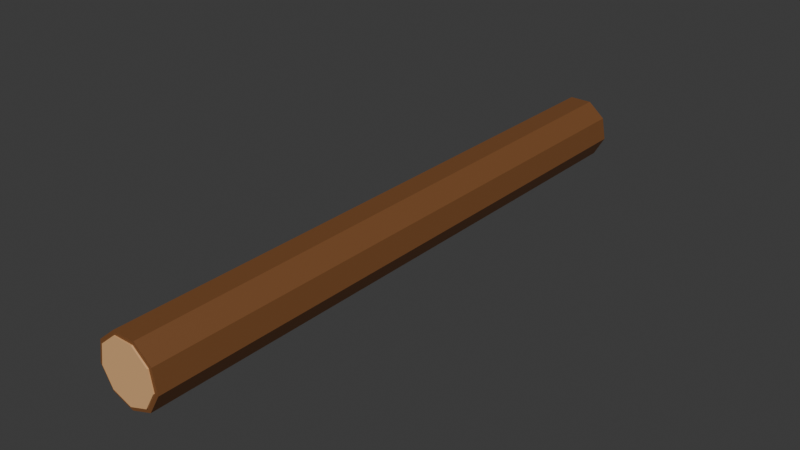 # Source: log.blend  (saved by Blender 5.3.31; exported with 4.5.12 LTS)
import bpy
from mathutils import Matrix  # noqa: F401  (used for matrix-valued properties, if any)

bpy.ops.wm.read_factory_settings(use_empty=True)
scene = bpy.context.scene
scene.name = 'FC Log'

# ---- collections
col_collection = bpy.data.collections.new('Collection'); scene.collection.children.link(col_collection)
col_fc_asset = bpy.data.collections.new('FC_Asset'); scene.collection.children.link(col_fc_asset)
col_fc_helpers = bpy.data.collections.new('FC_Helpers'); scene.collection.children.link(col_fc_helpers)

# ---- materials (node trees are filled in below, after node groups)
mat_fc_vertexcolor = bpy.data.materials.new('FC_VertexColor')
mat_fc_vertexcolor.use_backface_culling = True
mat_fc_reference = bpy.data.materials.new('FC_Reference')
mat_fc_reference.diffuse_color = (0.55, 0.58, 0.65, 1.0)
mat_fc_label = bpy.data.materials.new('FC_Label')
mat_fc_label.diffuse_color = (0.95, 0.95, 0.95, 1.0)

# ---- material node trees
mat_fc_vertexcolor.use_nodes = True; mat_fc_vertexcolor.node_tree.nodes.clear()
_N = mat_fc_vertexcolor.node_tree.nodes; _L = mat_fc_vertexcolor.node_tree.links
n0 = _N.new('ShaderNodeBsdfPrincipled'); n0.name = 'Principled BSDF'; n0.location = (10, 300)
n0.inputs[2].default_value = 0.6
n0.inputs[10].default_value = 0.005
n1 = _N.new('ShaderNodeOutputMaterial'); n1.name = 'Material Output'; n1.location = (300, 300)
n2 = _N.new('ShaderNodeAttribute'); n2.name = 'Attribute'; n2.location = (-450, -30)
n2.attribute_name = 'Color'
_L.new(n0.outputs[0], n1.inputs[0])
_L.new(n2.outputs[0], n0.inputs[0])
n1.is_active_output = True
mat_fc_reference.use_nodes = True; mat_fc_reference.node_tree.nodes.clear()
_N = mat_fc_reference.node_tree.nodes; _L = mat_fc_reference.node_tree.links
n0 = _N.new('ShaderNodeBsdfPrincipled'); n0.name = 'Principled BSDF'; n0.location = (-200, 100)
n0.inputs[10].default_value = 0.005
n1 = _N.new('ShaderNodeOutputMaterial'); n1.name = 'Material Output'; n1.location = (200, 100)
_L.new(n0.outputs[0], n1.inputs[0])
n1.is_active_output = True
mat_fc_label.use_nodes = True; mat_fc_label.node_tree.nodes.clear()
_N = mat_fc_label.node_tree.nodes; _L = mat_fc_label.node_tree.links
n0 = _N.new('ShaderNodeBsdfPrincipled'); n0.name = 'Principled BSDF'; n0.location = (-200, 100)
n0.inputs[10].default_value = 0.005
n1 = _N.new('ShaderNodeOutputMaterial'); n1.name = 'Material Output'; n1.location = (200, 100)
_L.new(n0.outputs[0], n1.inputs[0])
n1.is_active_output = True

# ---- world
world_world = bpy.data.worlds.new('World'); scene.world = world_world
world_world.use_nodes = True; world_world.node_tree.nodes.clear()
_N = world_world.node_tree.nodes; _L = world_world.node_tree.links
n0 = _N.new('ShaderNodeOutputWorld'); n0.name = 'World Output'; n0.location = (200, 100)
n1 = _N.new('ShaderNodeBackground'); n1.name = 'Background'; n1.location = (-200, 100)
n1.inputs[0].default_value = (0.05088, 0.05088, 0.05088, 1.0)
_L.new(n1.outputs[0], n0.inputs[0])
n0.is_active_output = True
world_world.color = (0.05088, 0.05088, 0.05088)
world_world.sun_shadow_jitter_overblur = 0.0

# ---- meshes
me_mesh_0 = bpy.data.meshes.new('Mesh_0')
me_mesh_0.from_pydata([(0.0, -3.1, -0.34), (0.0, 3.1, -0.34), (0.2185, -3.1, -0.2605), (0.0, 3.1, -0.34), (0.2185, 3.1, -0.2605), (0.2185, -3.1, -0.2605), (0.2185, -3.1, -0.2605), (0.2185, 3.1, -0.2605), (0.3348, -3.1, -0.05904), (0.2185, 3.1, -0.2605), (0.3348, 3.1, -0.05904), (0.3348, -3.1, -0.05904), (0.3348, -3.1, -0.05904), (0.3348, 3.1, -0.05904), (0.2944, -3.1, 0.17), (0.3348, 3.1, -0.05904), (0.2944, 3.1, 0.17), (0.2944, -3.1, 0.17), (0.2944, -3.1, 0.17), (0.2944, 3.1, 0.17), (0.1163, -3.1, 0.3195), (0.2944, 3.1, 0.17), (0.1163, 3.1, 0.3195), (0.1163, -3.1, 0.3195), (0.1163, -3.1, 0.3195), (0.1163, 3.1, 0.3195), (-0.1163, -3.1, 0.3195), (0.1163, 3.1, 0.3195), (-0.1163, 3.1, 0.3195), (-0.1163, -3.1, 0.3195), (-0.1163, -3.1, 0.3195), (-0.1163, 3.1, 0.3195), (-0.2944, -3.1, 0.17), (-0.1163, 3.1, 0.3195), (-0.2944, 3.1, 0.17), (-0.2944, -3.1, 0.17), (-0.2944, -3.1, 0.17), (-0.2944, 3.1, 0.17), (-0.3348, -3.1, -0.05904), (-0.2944, 3.1, 0.17), (-0.3348, 3.1, -0.05904), (-0.3348, -3.1, -0.05904), (-0.3348, -3.1, -0.05904), (-0.3348, 3.1, -0.05904), (-0.2185, -3.1, -0.2605), (-0.3348, 3.1, -0.05904), (-0.2185, 3.1, -0.2605), (-0.2185, -3.1, -0.2605), (-0.2185, -3.1, -0.2605), (-0.2185, 3.1, -0.2605), (-8.328e-17, -3.1, -0.34), (-0.2185, 3.1, -0.2605), (-8.328e-17, 3.1, -0.34), (-8.328e-17, -3.1, -0.34), (0.0, -3.1, -0.34), (0.2185, -3.1, -0.2605), (0.0, -3.1, 1.898e-16), (0.2185, -3.1, -0.2605), (0.3348, -3.1, -0.05904), (0.0, -3.1, 1.898e-16), (0.3348, -3.1, -0.05904), (0.2944, -3.1, 0.17), (0.0, -3.1, 1.898e-16), (0.2944, -3.1, 0.17), (0.1163, -3.1, 0.3195), (0.0, -3.1, 1.898e-16), (0.1163, -3.1, 0.3195), (-0.1163, -3.1, 0.3195), (0.0, -3.1, 1.898e-16), (-0.1163, -3.1, 0.3195), (-0.2944, -3.1, 0.17), (0.0, -3.1, 1.898e-16), (-0.2944, -3.1, 0.17), (-0.3348, -3.1, -0.05904), (0.0, -3.1, 1.898e-16), (-0.3348, -3.1, -0.05904), (-0.2185, -3.1, -0.2605), (0.0, -3.1, 1.898e-16), (-0.2185, -3.1, -0.2605), (-8.328e-17, -3.1, -0.34), (0.0, -3.1, 1.898e-16), (0.2185, 3.1, -0.2605), (0.0, 3.1, -0.34), (0.0, 3.1, -1.898e-16), (0.3348, 3.1, -0.05904), (0.2185, 3.1, -0.2605), (0.0, 3.1, -1.898e-16), (0.2944, 3.1, 0.17), (0.3348, 3.1, -0.05904), (0.0, 3.1, -1.898e-16), (0.1163, 3.1, 0.3195), (0.2944, 3.1, 0.17), (0.0, 3.1, -1.898e-16), (-0.1163, 3.1, 0.3195), (0.1163, 3.1, 0.3195), (0.0, 3.1, -1.898e-16), (-0.2944, 3.1, 0.17), (-0.1163, 3.1, 0.3195), (0.0, 3.1, -1.898e-16), (-0.3348, 3.1, -0.05904), (-0.2944, 3.1, 0.17), (0.0, 3.1, -1.898e-16), (-0.2185, 3.1, -0.2605), (-0.3348, 3.1, -0.05904), (0.0, 3.1, -1.898e-16), (-8.328e-17, 3.1, -0.34), (-0.2185, 3.1, -0.2605), (0.0, 3.1, -1.898e-16), (0.0, -3.115, -0.3), (0.0, -3.085, -0.3), (0.1928, -3.115, -0.2298), (0.0, -3.085, -0.3), (0.1928, -3.085, -0.2298), (0.1928, -3.115, -0.2298), (0.1928, -3.115, -0.2298), (0.1928, -3.085, -0.2298), (0.2954, -3.115, -0.05209), (0.1928, -3.085, -0.2298), (0.2954, -3.085, -0.05209), (0.2954, -3.115, -0.05209), (0.2954, -3.115, -0.05209), (0.2954, -3.085, -0.05209), (0.2598, -3.115, 0.15), (0.2954, -3.085, -0.05209), (0.2598, -3.085, 0.15), (0.2598, -3.115, 0.15), (0.2598, -3.115, 0.15), (0.2598, -3.085, 0.15), (0.1026, -3.115, 0.2819), (0.2598, -3.085, 0.15), (0.1026, -3.085, 0.2819), (0.1026, -3.115, 0.2819), (0.1026, -3.115, 0.2819), (0.1026, -3.085, 0.2819), (-0.1026, -3.115, 0.2819), (0.1026, -3.085, 0.2819), (-0.1026, -3.085, 0.2819), (-0.1026, -3.115, 0.2819), (-0.1026, -3.115, 0.2819), (-0.1026, -3.085, 0.2819), (-0.2598, -3.115, 0.15), (-0.1026, -3.085, 0.2819), (-0.2598, -3.085, 0.15), (-0.2598, -3.115, 0.15), (-0.2598, -3.115, 0.15), (-0.2598, -3.085, 0.15), (-0.2954, -3.115, -0.05209), (-0.2598, -3.085, 0.15), (-0.2954, -3.085, -0.05209), (-0.2954, -3.115, -0.05209), (-0.2954, -3.115, -0.05209), (-0.2954, -3.085, -0.05209), (-0.1928, -3.115, -0.2298), (-0.2954, -3.085, -0.05209), (-0.1928, -3.085, -0.2298), (-0.1928, -3.115, -0.2298), (-0.1928, -3.115, -0.2298), (-0.1928, -3.085, -0.2298), (-7.348e-17, -3.115, -0.3), (-0.1928, -3.085, -0.2298), (-7.348e-17, -3.085, -0.3), (-7.348e-17, -3.115, -0.3), (0.0, -3.115, -0.3), (0.1928, -3.115, -0.2298), (0.0, -3.115, 1.907e-16), (0.1928, -3.115, -0.2298), (0.2954, -3.115, -0.05209), (0.0, -3.115, 1.907e-16), (0.2954, -3.115, -0.05209), (0.2598, -3.115, 0.15), (0.0, -3.115, 1.907e-16), (0.2598, -3.115, 0.15), (0.1026, -3.115, 0.2819), (0.0, -3.115, 1.907e-16), (0.1026, -3.115, 0.2819), (-0.1026, -3.115, 0.2819), (0.0, -3.115, 1.907e-16), (-0.1026, -3.115, 0.2819), (-0.2598, -3.115, 0.15), (0.0, -3.115, 1.907e-16), (-0.2598, -3.115, 0.15), (-0.2954, -3.115, -0.05209), (0.0, -3.115, 1.907e-16), (-0.2954, -3.115, -0.05209), (-0.1928, -3.115, -0.2298), (0.0, -3.115, 1.907e-16), (-0.1928, -3.115, -0.2298), (-7.348e-17, -3.115, -0.3), (0.0, -3.115, 1.907e-16), (0.1928, -3.085, -0.2298), (0.0, -3.085, -0.3), (0.0, -3.085, 1.889e-16), (0.2954, -3.085, -0.05209), (0.1928, -3.085, -0.2298), (0.0, -3.085, 1.889e-16), (0.2598, -3.085, 0.15), (0.2954, -3.085, -0.05209), (0.0, -3.085, 1.889e-16), (0.1026, -3.085, 0.2819), (0.2598, -3.085, 0.15), (0.0, -3.085, 1.889e-16), (-0.1026, -3.085, 0.2819), (0.1026, -3.085, 0.2819), (0.0, -3.085, 1.889e-16), (-0.2598, -3.085, 0.15), (-0.1026, -3.085, 0.2819), (0.0, -3.085, 1.889e-16), (-0.2954, -3.085, -0.05209), (-0.2598, -3.085, 0.15), (0.0, -3.085, 1.889e-16), (-0.1928, -3.085, -0.2298), (-0.2954, -3.085, -0.05209), (0.0, -3.085, 1.889e-16), (-7.348e-17, -3.085, -0.3), (-0.1928, -3.085, -0.2298), (0.0, -3.085, 1.889e-16), (0.0, 3.085, -0.3), (0.0, 3.115, -0.3), (0.1928, 3.085, -0.2298), (0.0, 3.115, -0.3), (0.1928, 3.115, -0.2298), (0.1928, 3.085, -0.2298), (0.1928, 3.085, -0.2298), (0.1928, 3.115, -0.2298), (0.2954, 3.085, -0.05209), (0.1928, 3.115, -0.2298), (0.2954, 3.115, -0.05209), (0.2954, 3.085, -0.05209), (0.2954, 3.085, -0.05209), (0.2954, 3.115, -0.05209), (0.2598, 3.085, 0.15), (0.2954, 3.115, -0.05209), (0.2598, 3.115, 0.15), (0.2598, 3.085, 0.15), (0.2598, 3.085, 0.15), (0.2598, 3.115, 0.15), (0.1026, 3.085, 0.2819), (0.2598, 3.115, 0.15), (0.1026, 3.115, 0.2819), (0.1026, 3.085, 0.2819), (0.1026, 3.085, 0.2819), (0.1026, 3.115, 0.2819), (-0.1026, 3.085, 0.2819), (0.1026, 3.115, 0.2819), (-0.1026, 3.115, 0.2819), (-0.1026, 3.085, 0.2819), (-0.1026, 3.085, 0.2819), (-0.1026, 3.115, 0.2819), (-0.2598, 3.085, 0.15), (-0.1026, 3.115, 0.2819), (-0.2598, 3.115, 0.15), (-0.2598, 3.085, 0.15), (-0.2598, 3.085, 0.15), (-0.2598, 3.115, 0.15), (-0.2954, 3.085, -0.05209), (-0.2598, 3.115, 0.15), (-0.2954, 3.115, -0.05209), (-0.2954, 3.085, -0.05209), (-0.2954, 3.085, -0.05209), (-0.2954, 3.115, -0.05209), (-0.1928, 3.085, -0.2298), (-0.2954, 3.115, -0.05209), (-0.1928, 3.115, -0.2298), (-0.1928, 3.085, -0.2298), (-0.1928, 3.085, -0.2298), (-0.1928, 3.115, -0.2298), (-7.348e-17, 3.085, -0.3), (-0.1928, 3.115, -0.2298), (-7.348e-17, 3.115, -0.3), (-7.348e-17, 3.085, -0.3), (0.0, 3.085, -0.3), (0.1928, 3.085, -0.2298), (0.0, 3.085, -1.889e-16), (0.1928, 3.085, -0.2298), (0.2954, 3.085, -0.05209), (0.0, 3.085, -1.889e-16), (0.2954, 3.085, -0.05209), (0.2598, 3.085, 0.15), (0.0, 3.085, -1.889e-16), (0.2598, 3.085, 0.15), (0.1026, 3.085, 0.2819), (0.0, 3.085, -1.889e-16), (0.1026, 3.085, 0.2819), (-0.1026, 3.085, 0.2819), (0.0, 3.085, -1.889e-16), (-0.1026, 3.085, 0.2819), (-0.2598, 3.085, 0.15), (0.0, 3.085, -1.889e-16), (-0.2598, 3.085, 0.15), (-0.2954, 3.085, -0.05209), (0.0, 3.085, -1.889e-16), (-0.2954, 3.085, -0.05209), (-0.1928, 3.085, -0.2298), (0.0, 3.085, -1.889e-16), (-0.1928, 3.085, -0.2298), (-7.348e-17, 3.085, -0.3), (0.0, 3.085, -1.889e-16), (0.1928, 3.115, -0.2298), (0.0, 3.115, -0.3), (0.0, 3.115, -1.907e-16), (0.2954, 3.115, -0.05209), (0.1928, 3.115, -0.2298), (0.0, 3.115, -1.907e-16), (0.2598, 3.115, 0.15), (0.2954, 3.115, -0.05209), (0.0, 3.115, -1.907e-16), (0.1026, 3.115, 0.2819), (0.2598, 3.115, 0.15), (0.0, 3.115, -1.907e-16), (-0.1026, 3.115, 0.2819), (0.1026, 3.115, 0.2819), (0.0, 3.115, -1.907e-16), (-0.2598, 3.115, 0.15), (-0.1026, 3.115, 0.2819), (0.0, 3.115, -1.907e-16), (-0.2954, 3.115, -0.05209), (-0.2598, 3.115, 0.15), (0.0, 3.115, -1.907e-16), (-0.1928, 3.115, -0.2298), (-0.2954, 3.115, -0.05209), (0.0, 3.115, -1.907e-16), (-7.348e-17, 3.115, -0.3), (-0.1928, 3.115, -0.2298), (0.0, 3.115, -1.907e-16)], [], [(0, 1, 2), (3, 4, 5), (6, 7, 8), (9, 10, 11), (12, 13, 14), (15, 16, 17), (18, 19, 20), (21, 22, 23), (24, 25, 26), (27, 28, 29), (30, 31, 32), (33, 34, 35), (36, 37, 38), (39, 40, 41), (42, 43, 44), (45, 46, 47), (48, 49, 50), (51, 52, 53), (54, 55, 56), (57, 58, 59), (60, 61, 62), (63, 64, 65), (66, 67, 68), (69, 70, 71), (72, 73, 74), (75, 76, 77), (78, 79, 80), (81, 82, 83), (84, 85, 86), (87, 88, 89), (90, 91, 92), (93, 94, 95), (96, 97, 98), (99, 100, 101), (102, 103, 104), (105, 106, 107), (108, 109, 110), (111, 112, 113), (114, 115, 116), (117, 118, 119), (120, 121, 122), (123, 124, 125), (126, 127, 128), (129, 130, 131), (132, 133, 134), (135, 136, 137), (138, 139, 140), (141, 142, 143), (144, 145, 146), (147, 148, 149), (150, 151, 152), (153, 154, 155), (156, 157, 158), (159, 160, 161), (162, 163, 164), (165, 166, 167), (168, 169, 170), (171, 172, 173), (174, 175, 176), (177, 178, 179), (180, 181, 182), (183, 184, 185), (186, 187, 188), (189, 190, 191), (192, 193, 194), (195, 196, 197), (198, 199, 200), (201, 202, 203), (204, 205, 206), (207, 208, 209), (210, 211, 212), (213, 214, 215), (216, 217, 218), (219, 220, 221), (222, 223, 224), (225, 226, 227), (228, 229, 230), (231, 232, 233), (234, 235, 236), (237, 238, 239), (240, 241, 242), (243, 244, 245), (246, 247, 248), (249, 250, 251), (252, 253, 254), (255, 256, 257), (258, 259, 260), (261, 262, 263), (264, 265, 266), (267, 268, 269), (270, 271, 272), (273, 274, 275), (276, 277, 278), (279, 280, 281), (282, 283, 284), (285, 286, 287), (288, 289, 290), (291, 292, 293), (294, 295, 296), (297, 298, 299), (300, 301, 302), (303, 304, 305), (306, 307, 308), (309, 310, 311), (312, 313, 314), (315, 316, 317), (318, 319, 320), (321, 322, 323)])
_ca = me_mesh_0.color_attributes.new('Color', 'BYTE_COLOR', 'CORNER')
_ca.data.foreach_set('color', [0.1946, 0.07619, 0.02315, 1.0, 0.1946, 0.07619, 0.02315, 1.0, 0.1946, 0.07619, 0.02315, 1.0, 0.1946, 0.07619, 0.02315, 1.0, 0.1946, 0.07619, 0.02315, 1.0, 0.1946, 0.07619, 0.02315, 1.0, 0.1946, 0.07619, 0.02315, 1.0, 0.1946, 0.07619, 0.02315, 1.0, 0.1946, 0.07619, 0.02315, 1.0, 0.1946, 0.07619, 0.02315, 1.0, 0.1946, 0.07619, 0.02315, 1.0, 0.1946, 0.07619, 0.02315, 1.0, 0.1946, 0.07619, 0.02315, 1.0, 0.1946, 0.07619, 0.02315, 1.0, 0.1946, 0.07619, 0.02315, 1.0, 0.1946, 0.07619, 0.02315, 1.0, 0.1946, 0.07619, 0.02315, 1.0, 0.1946, 0.07619, 0.02315, 1.0, 0.1946, 0.07619, 0.02315, 1.0, 0.1946, 0.07619, 0.02315, 1.0, 0.1946, 0.07619, 0.02315, 1.0, 0.1946, 0.07619, 0.02315, 1.0, 0.1946, 0.07619, 0.02315, 1.0, 0.1946, 0.07619, 0.02315, 1.0, 0.1946, 0.07619, 0.02315, 1.0, 0.1946, 0.07619, 0.02315, 1.0, 0.1946, 0.07619, 0.02315, 1.0, 0.1946, 0.07619, 0.02315, 1.0, 0.1946, 0.07619, 0.02315, 1.0, 0.1946, 0.07619, 0.02315, 1.0, 0.1946, 0.07619, 0.02315, 1.0, 0.1946, 0.07619, 0.02315, 1.0, 0.1946, 0.07619, 0.02315, 1.0, 0.1946, 0.07619, 0.02315, 1.0, 0.1946, 0.07619, 0.02315, 1.0, 0.1946, 0.07619, 0.02315, 1.0, 0.1946, 0.07619, 0.02315, 1.0, 0.1946, 0.07619, 0.02315, 1.0, 0.1946, 0.07619, 0.02315, 1.0, 0.1946, 0.07619, 0.02315, 1.0, 0.1946, 0.07619, 0.02315, 1.0, 0.1946, 0.07619, 0.02315, 1.0, 0.1946, 0.07619, 0.02315, 1.0, 0.1946, 0.07619, 0.02315, 1.0, 0.1946, 0.07619, 0.02315, 1.0, 0.1946, 0.07619, 0.02315, 1.0, 0.1946, 0.07619, 0.02315, 1.0, 0.1946, 0.07619, 0.02315, 1.0, 0.1946, 0.07619, 0.02315, 1.0, 0.1946, 0.07619, 0.02315, 1.0, 0.1946, 0.07619, 0.02315, 1.0, 0.1946, 0.07619, 0.02315, 1.0, 0.1946, 0.07619, 0.02315, 1.0, 0.1946, 0.07619, 0.02315, 1.0, 0.1946, 0.07619, 0.02315, 1.0, 0.1946, 0.07619, 0.02315, 1.0, 0.1946, 0.07619, 0.02315, 1.0, 0.1946, 0.07619, 0.02315, 1.0, 0.1946, 0.07619, 0.02315, 1.0, 0.1946, 0.07619, 0.02315, 1.0, 0.1946, 0.07619, 0.02315, 1.0, 0.1946, 0.07619, 0.02315, 1.0, 0.1946, 0.07619, 0.02315, 1.0, 0.1946, 0.07619, 0.02315, 1.0, 0.1946, 0.07619, 0.02315, 1.0, 0.1946, 0.07619, 0.02315, 1.0, 0.1946, 0.07619, 0.02315, 1.0, 0.1946, 0.07619, 0.02315, 1.0, 0.1946, 0.07619, 0.02315, 1.0, 0.1946, 0.07619, 0.02315, 1.0, 0.1946, 0.07619, 0.02315, 1.0, 0.1946, 0.07619, 0.02315, 1.0, 0.1946, 0.07619, 0.02315, 1.0, 0.1946, 0.07619, 0.02315, 1.0, 0.1946, 0.07619, 0.02315, 1.0, 0.1946, 0.07619, 0.02315, 1.0, 0.1946, 0.07619, 0.02315, 1.0, 0.1946, 0.07619, 0.02315, 1.0, 0.1946, 0.07619, 0.02315, 1.0, 0.1946, 0.07619, 0.02315, 1.0, 0.1946, 0.07619, 0.02315, 1.0, 0.1946, 0.07619, 0.02315, 1.0, 0.1946, 0.07619, 0.02315, 1.0, 0.1946, 0.07619, 0.02315, 1.0, 0.1946, 0.07619, 0.02315, 1.0, 0.1946, 0.07619, 0.02315, 1.0, 0.1946, 0.07619, 0.02315, 1.0, 0.1946, 0.07619, 0.02315, 1.0, 0.1946, 0.07619, 0.02315, 1.0, 0.1946, 0.07619, 0.02315, 1.0, 0.1946, 0.07619, 0.02315, 1.0, 0.1946, 0.07619, 0.02315, 1.0, 0.1946, 0.07619, 0.02315, 1.0, 0.1946, 0.07619, 0.02315, 1.0, 0.1946, 0.07619, 0.02315, 1.0, 0.1946, 0.07619, 0.02315, 1.0, 0.1946, 0.07619, 0.02315, 1.0, 0.1946, 0.07619, 0.02315, 1.0, 0.1946, 0.07619, 0.02315, 1.0, 0.1946, 0.07619, 0.02315, 1.0, 0.1946, 0.07619, 0.02315, 1.0, 0.1946, 0.07619, 0.02315, 1.0, 0.1946, 0.07619, 0.02315, 1.0, 0.1946, 0.07619, 0.02315, 1.0, 0.1946, 0.07619, 0.02315, 1.0, 0.1946, 0.07619, 0.02315, 1.0, 0.1946, 0.07619, 0.02315, 1.0, 0.1946, 0.07619, 0.02315, 1.0, 0.7605, 0.4342, 0.1946, 1.0, 0.7605, 0.4342, 0.1946, 1.0, 0.7605, 0.4342, 0.1946, 1.0, 0.7605, 0.4342, 0.1946, 1.0, 0.7605, 0.4342, 0.1946, 1.0, 0.7605, 0.4342, 0.1946, 1.0, 0.7605, 0.4342, 0.1946, 1.0, 0.7605, 0.4342, 0.1946, 1.0, 0.7605, 0.4342, 0.1946, 1.0, 0.7605, 0.4342, 0.1946, 1.0, 0.7605, 0.4342, 0.1946, 1.0, 0.7605, 0.4342, 0.1946, 1.0, 0.7605, 0.4342, 0.1946, 1.0, 0.7605, 0.4342, 0.1946, 1.0, 0.7605, 0.4342, 0.1946, 1.0, 0.7605, 0.4342, 0.1946, 1.0, 0.7605, 0.4342, 0.1946, 1.0, 0.7605, 0.4342, 0.1946, 1.0, 0.7605, 0.4342, 0.1946, 1.0, 0.7605, 0.4342, 0.1946, 1.0, 0.7605, 0.4342, 0.1946, 1.0, 0.7605, 0.4342, 0.1946, 1.0, 0.7605, 0.4342, 0.1946, 1.0, 0.7605, 0.4342, 0.1946, 1.0, 0.7605, 0.4342, 0.1946, 1.0, 0.7605, 0.4342, 0.1946, 1.0, 0.7605, 0.4342, 0.1946, 1.0, 0.7605, 0.4342, 0.1946, 1.0, 0.7605, 0.4342, 0.1946, 1.0, 0.7605, 0.4342, 0.1946, 1.0, 0.7605, 0.4342, 0.1946, 1.0, 0.7605, 0.4342, 0.1946, 1.0, 0.7605, 0.4342, 0.1946, 1.0, 0.7605, 0.4342, 0.1946, 1.0, 0.7605, 0.4342, 0.1946, 1.0, 0.7605, 0.4342, 0.1946, 1.0, 0.7605, 0.4342, 0.1946, 1.0, 0.7605, 0.4342, 0.1946, 1.0, 0.7605, 0.4342, 0.1946, 1.0, 0.7605, 0.4342, 0.1946, 1.0, 0.7605, 0.4342, 0.1946, 1.0, 0.7605, 0.4342, 0.1946, 1.0, 0.7605, 0.4342, 0.1946, 1.0, 0.7605, 0.4342, 0.1946, 1.0, 0.7605, 0.4342, 0.1946, 1.0, 0.7605, 0.4342, 0.1946, 1.0, 0.7605, 0.4342, 0.1946, 1.0, 0.7605, 0.4342, 0.1946, 1.0, 0.7605, 0.4342, 0.1946, 1.0, 0.7605, 0.4342, 0.1946, 1.0, 0.7605, 0.4342, 0.1946, 1.0, 0.7605, 0.4342, 0.1946, 1.0, 0.7605, 0.4342, 0.1946, 1.0, 0.7605, 0.4342, 0.1946, 1.0, 0.7605, 0.4342, 0.1946, 1.0, 0.7605, 0.4342, 0.1946, 1.0, 0.7605, 0.4342, 0.1946, 1.0, 0.7605, 0.4342, 0.1946, 1.0, 0.7605, 0.4342, 0.1946, 1.0, 0.7605, 0.4342, 0.1946, 1.0, 0.7605, 0.4342, 0.1946, 1.0, 0.7605, 0.4342, 0.1946, 1.0, 0.7605, 0.4342, 0.1946, 1.0, 0.7605, 0.4342, 0.1946, 1.0, 0.7605, 0.4342, 0.1946, 1.0, 0.7605, 0.4342, 0.1946, 1.0, 0.7605, 0.4342, 0.1946, 1.0, 0.7605, 0.4342, 0.1946, 1.0, 0.7605, 0.4342, 0.1946, 1.0, 0.7605, 0.4342, 0.1946, 1.0, 0.7605, 0.4342, 0.1946, 1.0, 0.7605, 0.4342, 0.1946, 1.0, 0.7605, 0.4342, 0.1946, 1.0, 0.7605, 0.4342, 0.1946, 1.0, 0.7605, 0.4342, 0.1946, 1.0, 0.7605, 0.4342, 0.1946, 1.0, 0.7605, 0.4342, 0.1946, 1.0, 0.7605, 0.4342, 0.1946, 1.0, 0.7605, 0.4342, 0.1946, 1.0, 0.7605, 0.4342, 0.1946, 1.0, 0.7605, 0.4342, 0.1946, 1.0, 0.7605, 0.4342, 0.1946, 1.0, 0.7605, 0.4342, 0.1946, 1.0, 0.7605, 0.4342, 0.1946, 1.0, 0.7605, 0.4342, 0.1946, 1.0, 0.7605, 0.4342, 0.1946, 1.0, 0.7605, 0.4342, 0.1946, 1.0, 0.7605, 0.4342, 0.1946, 1.0, 0.7605, 0.4342, 0.1946, 1.0, 0.7605, 0.4342, 0.1946, 1.0, 0.7605, 0.4342, 0.1946, 1.0, 0.7605, 0.4342, 0.1946, 1.0, 0.7605, 0.4342, 0.1946, 1.0, 0.7605, 0.4342, 0.1946, 1.0, 0.7605, 0.4342, 0.1946, 1.0, 0.7605, 0.4342, 0.1946, 1.0, 0.7605, 0.4342, 0.1946, 1.0, 0.7605, 0.4342, 0.1946, 1.0, 0.7605, 0.4342, 0.1946, 1.0, 0.7605, 0.4342, 0.1946, 1.0, 0.7605, 0.4342, 0.1946, 1.0, 0.7605, 0.4342, 0.1946, 1.0, 0.7605, 0.4342, 0.1946, 1.0, 0.7605, 0.4342, 0.1946, 1.0, 0.7605, 0.4342, 0.1946, 1.0, 0.7605, 0.4342, 0.1946, 1.0, 0.7605, 0.4342, 0.1946, 1.0, 0.7605, 0.4342, 0.1946, 1.0, 0.7605, 0.4342, 0.1946, 1.0, 0.7605, 0.4342, 0.1946, 1.0, 0.7605, 0.4342, 0.1946, 1.0, 0.7605, 0.4342, 0.1946, 1.0, 0.7605, 0.4342, 0.1946, 1.0, 0.7605, 0.4342, 0.1946, 1.0, 0.7605, 0.4342, 0.1946, 1.0, 0.7605, 0.4342, 0.1946, 1.0, 0.7605, 0.4342, 0.1946, 1.0, 0.7605, 0.4342, 0.1946, 1.0, 0.7605, 0.4342, 0.1946, 1.0, 0.7605, 0.4342, 0.1946, 1.0, 0.7605, 0.4342, 0.1946, 1.0, 0.7605, 0.4342, 0.1946, 1.0, 0.7605, 0.4342, 0.1946, 1.0, 0.7605, 0.4342, 0.1946, 1.0, 0.7605, 0.4342, 0.1946, 1.0, 0.7605, 0.4342, 0.1946, 1.0, 0.7605, 0.4342, 0.1946, 1.0, 0.7605, 0.4342, 0.1946, 1.0, 0.7605, 0.4342, 0.1946, 1.0, 0.7605, 0.4342, 0.1946, 1.0, 0.7605, 0.4342, 0.1946, 1.0, 0.7605, 0.4342, 0.1946, 1.0, 0.7605, 0.4342, 0.1946, 1.0, 0.7605, 0.4342, 0.1946, 1.0, 0.7605, 0.4342, 0.1946, 1.0, 0.7605, 0.4342, 0.1946, 1.0, 0.7605, 0.4342, 0.1946, 1.0, 0.7605, 0.4342, 0.1946, 1.0, 0.7605, 0.4342, 0.1946, 1.0, 0.7605, 0.4342, 0.1946, 1.0, 0.7605, 0.4342, 0.1946, 1.0, 0.7605, 0.4342, 0.1946, 1.0, 0.7605, 0.4342, 0.1946, 1.0, 0.7605, 0.4342, 0.1946, 1.0, 0.7605, 0.4342, 0.1946, 1.0, 0.7605, 0.4342, 0.1946, 1.0, 0.7605, 0.4342, 0.1946, 1.0, 0.7605, 0.4342, 0.1946, 1.0, 0.7605, 0.4342, 0.1946, 1.0, 0.7605, 0.4342, 0.1946, 1.0, 0.7605, 0.4342, 0.1946, 1.0, 0.7605, 0.4342, 0.1946, 1.0, 0.7605, 0.4342, 0.1946, 1.0, 0.7605, 0.4342, 0.1946, 1.0, 0.7605, 0.4342, 0.1946, 1.0, 0.7605, 0.4342, 0.1946, 1.0, 0.7605, 0.4342, 0.1946, 1.0, 0.7605, 0.4342, 0.1946, 1.0, 0.7605, 0.4342, 0.1946, 1.0, 0.7605, 0.4342, 0.1946, 1.0, 0.7605, 0.4342, 0.1946, 1.0, 0.7605, 0.4342, 0.1946, 1.0, 0.7605, 0.4342, 0.1946, 1.0, 0.7605, 0.4342, 0.1946, 1.0, 0.7605, 0.4342, 0.1946, 1.0, 0.7605, 0.4342, 0.1946, 1.0, 0.7605, 0.4342, 0.1946, 1.0, 0.7605, 0.4342, 0.1946, 1.0, 0.7605, 0.4342, 0.1946, 1.0, 0.7605, 0.4342, 0.1946, 1.0, 0.7605, 0.4342, 0.1946, 1.0, 0.7605, 0.4342, 0.1946, 1.0, 0.7605, 0.4342, 0.1946, 1.0, 0.7605, 0.4342, 0.1946, 1.0, 0.7605, 0.4342, 0.1946, 1.0, 0.7605, 0.4342, 0.1946, 1.0, 0.7605, 0.4342, 0.1946, 1.0, 0.7605, 0.4342, 0.1946, 1.0, 0.7605, 0.4342, 0.1946, 1.0, 0.7605, 0.4342, 0.1946, 1.0, 0.7605, 0.4342, 0.1946, 1.0, 0.7605, 0.4342, 0.1946, 1.0, 0.7605, 0.4342, 0.1946, 1.0, 0.7605, 0.4342, 0.1946, 1.0, 0.7605, 0.4342, 0.1946, 1.0, 0.7605, 0.4342, 0.1946, 1.0, 0.7605, 0.4342, 0.1946, 1.0, 0.7605, 0.4342, 0.1946, 1.0, 0.7605, 0.4342, 0.1946, 1.0, 0.7605, 0.4342, 0.1946, 1.0, 0.7605, 0.4342, 0.1946, 1.0, 0.7605, 0.4342, 0.1946, 1.0, 0.7605, 0.4342, 0.1946, 1.0, 0.7605, 0.4342, 0.1946, 1.0, 0.7605, 0.4342, 0.1946, 1.0, 0.7605, 0.4342, 0.1946, 1.0, 0.7605, 0.4342, 0.1946, 1.0, 0.7605, 0.4342, 0.1946, 1.0, 0.7605, 0.4342, 0.1946, 1.0, 0.7605, 0.4342, 0.1946, 1.0, 0.7605, 0.4342, 0.1946, 1.0, 0.7605, 0.4342, 0.1946, 1.0, 0.7605, 0.4342, 0.1946, 1.0, 0.7605, 0.4342, 0.1946, 1.0, 0.7605, 0.4342, 0.1946, 1.0, 0.7605, 0.4342, 0.1946, 1.0, 0.7605, 0.4342, 0.1946, 1.0, 0.7605, 0.4342, 0.1946, 1.0, 0.7605, 0.4342, 0.1946, 1.0, 0.7605, 0.4342, 0.1946, 1.0, 0.7605, 0.4342, 0.1946, 1.0, 0.7605, 0.4342, 0.1946, 1.0, 0.7605, 0.4342, 0.1946, 1.0, 0.7605, 0.4342, 0.1946, 1.0, 0.7605, 0.4342, 0.1946, 1.0, 0.7605, 0.4342, 0.1946, 1.0])
me_mesh_0.materials.append(mat_fc_vertexcolor)
me_mesh_0.update()
me_fc_ref_person = bpy.data.meshes.new('FC_REF_person')
me_fc_ref_person.from_pydata([(0.03, -0.1, 0.0), (0.21, -0.1, 0.0), (0.21, 0.1, 0.0), (0.03, 0.1, 0.0), (0.03, -0.1, 0.85), (0.21, -0.1, 0.85), (0.21, 0.1, 0.85), (0.03, 0.1, 0.85), (-0.21, -0.1, 0.0), (-0.03, -0.1, 0.0), (-0.03, 0.1, 0.0), (-0.21, 0.1, 0.0), (-0.21, -0.1, 0.85), (-0.03, -0.1, 0.85), (-0.03, 0.1, 0.85), (-0.21, 0.1, 0.85), (-0.25, -0.15, 0.85), (0.25, -0.15, 0.85), (0.25, 0.15, 0.85), (-0.25, 0.15, 0.85), (-0.25, -0.15, 1.49), (0.25, -0.15, 1.49), (0.25, 0.15, 1.49), (-0.25, 0.15, 1.49), (0.26, -0.075, 0.87), (0.4, -0.075, 0.87), (0.4, 0.075, 0.87), (0.26, 0.075, 0.87), (0.26, -0.075, 1.49), (0.4, -0.075, 1.49), (0.4, 0.075, 1.49), (0.26, 0.075, 1.49), (-0.4, -0.075, 0.87), (-0.26, -0.075, 0.87), (-0.26, 0.075, 0.87), (-0.4, 0.075, 0.87), (-0.4, -0.075, 1.49), (-0.26, -0.075, 1.49), (-0.26, 0.075, 1.49), (-0.4, 0.075, 1.49), (-0.22, -0.22, 1.49), (0.22, -0.22, 1.49), (0.22, 0.22, 1.49), (-0.22, 0.22, 1.49), (-0.22, -0.22, 1.93), (0.22, -0.22, 1.93), (0.22, 0.22, 1.93), (-0.22, 0.22, 1.93)], [], [(0, 3, 2, 1), (4, 5, 6, 7), (0, 1, 5, 4), (1, 2, 6, 5), (2, 3, 7, 6), (3, 0, 4, 7), (8, 11, 10, 9), (12, 13, 14, 15), (8, 9, 13, 12), (9, 10, 14, 13), (10, 11, 15, 14), (11, 8, 12, 15), (16, 19, 18, 17), (20, 21, 22, 23), (16, 17, 21, 20), (17, 18, 22, 21), (18, 19, 23, 22), (19, 16, 20, 23), (24, 27, 26, 25), (28, 29, 30, 31), (24, 25, 29, 28), (25, 26, 30, 29), (26, 27, 31, 30), (27, 24, 28, 31), (32, 35, 34, 33), (36, 37, 38, 39), (32, 33, 37, 36), (33, 34, 38, 37), (34, 35, 39, 38), (35, 32, 36, 39), (40, 43, 42, 41), (44, 45, 46, 47), (40, 41, 45, 44), (41, 42, 46, 45), (42, 43, 47, 46), (43, 40, 44, 47)])
me_fc_ref_person.materials.append(mat_fc_reference)
me_fc_ref_person.update()

# ---- curves / text
txt_label_title = bpy.data.curves.new('LABEL title', 'FONT')
txt_label_title.dimensions = '2D'
txt_label_title.body = 'Log  ·  assets/log.glb'
txt_label_title.materials.append(mat_fc_label)
txt_label_title.size = 0.28
txt_label_title.space_line = 1.25
txt_label_notes = bpy.data.curves.new('LABEL notes', 'FONT')
txt_label_notes.dimensions = '2D'
txt_label_notes.body = 'Visual only. Keep it about this size; gameplay sizes\nare fixed in code.'
txt_label_notes.materials.append(mat_fc_label)
txt_label_notes.size = 0.12
txt_label_notes.space_line = 1.25

# ---- objects
ob_body = bpy.data.objects.new('body', me_mesh_0)
ob_log = bpy.data.objects.new('log', None)
ob_front__game_forward = bpy.data.objects.new('FRONT (game forward)', None)
ob_ref_person_1_75_m = bpy.data.objects.new('REF person 1.75 m', me_fc_ref_person)
ob_label_title = bpy.data.objects.new('LABEL title', txt_label_title)
ob_label_notes = bpy.data.objects.new('LABEL notes', txt_label_notes)

# ---- transforms, parenting, visibility, modifiers, constraints
ob_body.parent = ob_log
ob_body.location = (0.0, 0.0, 0.0)
ob_body.rotation_mode = 'QUATERNION'
ob_body.rotation_quaternion = (1.0, 0.0, 0.0, 0.0)
ob_log.location = (0.0, 0.0, 0.0)
ob_log.rotation_mode = 'QUATERNION'
ob_log.rotation_quaternion = (1.0, 0.0, 0.0, 0.0)
ob_log.empty_display_size = 0.4
ob_log.show_name = True
ob_log.show_in_front = True
ob_front__game_forward.location = (0.0, 0.0, 0.02)
ob_front__game_forward.rotation_euler = (1.571, 0.0, 0.0)
ob_front__game_forward.empty_display_type = 'SINGLE_ARROW'
ob_front__game_forward.empty_display_size = 3.738
ob_front__game_forward.hide_select = True
ob_front__game_forward.show_name = True
ob_front__game_forward.show_in_front = True
ob_ref_person_1_75_m.location = (1.235, 0.0, 0.0)
ob_ref_person_1_75_m.color = (0.55, 0.58, 0.65, 1.0)
ob_ref_person_1_75_m.hide_select = True
ob_ref_person_1_75_m.hide_render = True
ob_ref_person_1_75_m.display_type = 'SOLID'
ob_ref_person_1_75_m.show_name = True
ob_label_title.location = (-0.3348, 5.115, 2.7)
ob_label_title.rotation_euler = (1.571, 0.0, 0.0)
ob_label_title.color = (1.0, 0.8, 0.25, 1.0)
ob_label_title.hide_select = True
ob_label_title.hide_render = True
ob_label_notes.location = (-0.3348, 5.115, 2.4)
ob_label_notes.rotation_euler = (1.571, 0.0, 0.0)
ob_label_notes.color = (0.95, 0.95, 0.95, 1.0)
ob_label_notes.hide_select = True
ob_label_notes.hide_render = True

# ---- collection membership
col_fc_asset.objects.link(ob_body)
col_fc_asset.objects.link(ob_log)
col_fc_helpers.objects.link(ob_front__game_forward)
col_fc_helpers.objects.link(ob_ref_person_1_75_m)
col_fc_helpers.objects.link(ob_label_title)
col_fc_helpers.objects.link(ob_label_notes)

# ---- scene / render settings (as saved in the file)
scene.frame_start = 1; scene.frame_end = 250; scene.frame_set(1)
scene.render.engine = 'BLENDER_EEVEE_NEXT'
scene.render.bake_bias = 0.0
scene.render.bake_samples = 0
scene.render.compositor_device = 'GPU'
scene.eevee.use_volume_custom_range = False
scene.eevee.fast_gi_thickness_near = 0.1
scene.eevee.fast_gi_thickness_far = 0.0
scene.eevee.ray_tracing_options.screen_trace_thickness = 0.1
bpy.context.view_layer.update()

# ---- added for rendering (the .blend has no active camera and no usable light): camera, sun
cam_auto = bpy.data.cameras.new('AutoCamera')
cam_auto.lens = 50.0
cam_auto.sensor_width = 36.0
cam_auto.clip_end = 1000.0
ob_auto_camera = bpy.data.objects.new('AutoCamera', cam_auto)
scene.collection.objects.link(ob_auto_camera)
ob_auto_camera.location = (5.82938, -6.99525, 4.65325)
ob_auto_camera.rotation_euler = (1.09748, -7.21219e-08, 0.694738)
scene.camera = ob_auto_camera
light_auto_sun = bpy.data.lights.new('AutoSun', 'SUN')
light_auto_sun.energy = 3.0
light_auto_sun.angle = 0.0523599
ob_auto_sun = bpy.data.objects.new('AutoSun', light_auto_sun)
scene.collection.objects.link(ob_auto_sun)
ob_auto_sun.rotation_euler = (0.872665, 0.174533, 0.523599)
bpy.context.view_layer.update()
